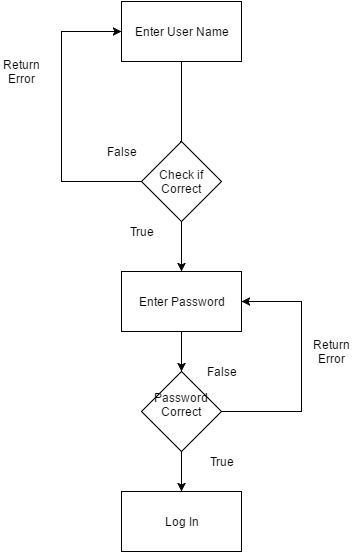

The diagram above was exported from draw.io. Its source (the exported page's mxGraphModel, read from the mxfile embedded in the PNG):
<mxGraphModel dx="454" dy="693" grid="1" gridSize="10" guides="1" tooltips="1" connect="1" arrows="1" fold="1" page="1" pageScale="1" pageWidth="1000" pageHeight="1000" background="#ffffff" math="0" shadow="0">
  <root>
    <mxCell id="0" />
    <mxCell id="1" parent="0" />
    <mxCell id="3" style="edgeStyle=orthogonalEdgeStyle;rounded=0;html=1;exitX=0.5;exitY=1;startArrow=none;startFill=0;endArrow=classic;endFill=1;jettySize=auto;orthogonalLoop=1;strokeWidth=1;" edge="1" source="4" parent="1">
      <mxGeometry x="559.5714285714287" y="80" as="geometry">
        <mxPoint x="559" y="230" as="targetPoint" />
        <Array as="points">
          <mxPoint x="560" y="160" />
          <mxPoint x="559" y="160" />
        </Array>
      </mxGeometry>
    </mxCell>
    <mxCell id="4" value="Enter User Name&lt;br&gt;" style="whiteSpace=wrap;html=1;" vertex="1" parent="1">
      <mxGeometry x="500" y="20" width="120" height="60" as="geometry" />
    </mxCell>
    <mxCell id="8" style="edgeStyle=orthogonalEdgeStyle;rounded=0;html=1;exitX=0.5;exitY=1;startArrow=none;startFill=0;endArrow=classic;endFill=1;jettySize=auto;orthogonalLoop=1;strokeWidth=1;" edge="1" source="10" target="12" parent="1">
      <mxGeometry x="559.5714285714287" y="250" as="geometry" />
    </mxCell>
    <mxCell id="36" style="edgeStyle=orthogonalEdgeStyle;rounded=0;html=1;exitX=0;exitY=0.5;entryX=0;entryY=0.5;endArrow=classic;endFill=1;jettySize=auto;orthogonalLoop=1;strokeWidth=1;" edge="1" parent="1" source="10" target="4">
      <mxGeometry relative="1" as="geometry">
        <Array as="points">
          <mxPoint x="440" y="200" />
          <mxPoint x="440" y="50" />
        </Array>
      </mxGeometry>
    </mxCell>
    <mxCell id="10" value="Check if Correct&lt;br&gt;" style="rhombus;whiteSpace=wrap;html=1;" vertex="1" parent="1">
      <mxGeometry x="520" y="160" width="80" height="80" as="geometry" />
    </mxCell>
    <mxCell id="11" style="edgeStyle=orthogonalEdgeStyle;rounded=0;html=1;exitX=0.5;exitY=1;startArrow=none;startFill=0;endArrow=classic;endFill=1;jettySize=auto;orthogonalLoop=1;strokeWidth=1;" edge="1" source="12" target="15" parent="1">
      <mxGeometry x="559.5714285714287" y="350" as="geometry" />
    </mxCell>
    <mxCell id="12" value="Enter Password&lt;br&gt;" style="whiteSpace=wrap;html=1;" vertex="1" parent="1">
      <mxGeometry x="500" y="290" width="120" height="60" as="geometry" />
    </mxCell>
    <mxCell id="13" style="edgeStyle=orthogonalEdgeStyle;rounded=0;html=1;exitX=0.5;exitY=1;startArrow=none;startFill=0;endArrow=classic;endFill=1;jettySize=auto;orthogonalLoop=1;strokeWidth=1;" edge="1" source="15" target="24" parent="1">
      <mxGeometry x="559.5714285714287" y="470" as="geometry">
        <mxPoint x="560" y="510" as="targetPoint" />
        <Array as="points" />
      </mxGeometry>
    </mxCell>
    <mxCell id="14" style="edgeStyle=orthogonalEdgeStyle;rounded=0;html=1;exitX=1;exitY=0.5;entryX=1;entryY=0.5;startArrow=none;startFill=0;endArrow=classic;endFill=1;jettySize=auto;orthogonalLoop=1;strokeWidth=1;" edge="1" source="15" target="12" parent="1">
      <mxGeometry x="599.5714285714287" y="320" as="geometry">
        <Array as="points">
          <mxPoint x="680" y="430" />
          <mxPoint x="680" y="320" />
        </Array>
      </mxGeometry>
    </mxCell>
    <mxCell id="15" value="Password Correct&lt;br&gt;&lt;br&gt;" style="rhombus;whiteSpace=wrap;html=1;" vertex="1" parent="1">
      <mxGeometry x="520" y="390" width="80" height="80" as="geometry" />
    </mxCell>
    <mxCell id="24" value="Log In&lt;br&gt;" style="whiteSpace=wrap;html=1;" vertex="1" parent="1">
      <mxGeometry x="500" y="510" width="120" height="60" as="geometry" />
    </mxCell>
    <mxCell id="25" value="True" style="text;html=1;strokeColor=none;fillColor=none;align=center;verticalAlign=middle;whiteSpace=wrap;" vertex="1" parent="1">
      <mxGeometry x="500" y="240" width="40" height="20" as="geometry" />
    </mxCell>
    <mxCell id="29" value="False" style="text;html=1;strokeColor=none;fillColor=none;align=center;verticalAlign=middle;whiteSpace=wrap;" vertex="1" parent="1">
      <mxGeometry x="580" y="380" width="40" height="20" as="geometry" />
    </mxCell>
    <mxCell id="30" value="True&lt;br&gt;" style="text;html=1;strokeColor=none;fillColor=none;align=center;verticalAlign=middle;whiteSpace=wrap;" vertex="1" parent="1">
      <mxGeometry x="580" y="470" width="40" height="20" as="geometry" />
    </mxCell>
    <mxCell id="37" value="False" style="text;html=1;strokeColor=none;fillColor=none;align=center;verticalAlign=middle;whiteSpace=wrap;" vertex="1" parent="1">
      <mxGeometry x="480" y="160" width="40" height="20" as="geometry" />
    </mxCell>
    <mxCell id="38" value="Return Error" style="text;html=1;strokeColor=none;fillColor=none;align=center;verticalAlign=middle;whiteSpace=wrap;" vertex="1" parent="1">
      <mxGeometry x="380" y="80" width="40" height="20" as="geometry" />
    </mxCell>
    <mxCell id="39" value="Return Error" style="text;html=1;strokeColor=none;fillColor=none;align=center;verticalAlign=middle;whiteSpace=wrap;" vertex="1" parent="1">
      <mxGeometry x="690" y="360" width="40" height="20" as="geometry" />
    </mxCell>
  </root>
</mxGraphModel>